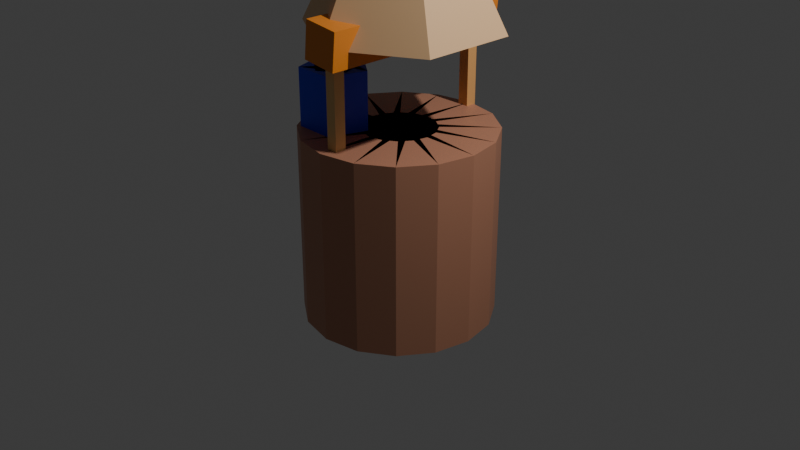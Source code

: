 # Source: Untitled.blend  (saved by Blender 5.1.30; exported with 4.5.12 LTS)
import bpy
from mathutils import Matrix  # noqa: F401  (used for matrix-valued properties, if any)

bpy.ops.wm.read_factory_settings(use_empty=True)
scene = bpy.context.scene
scene.name = 'Scene'

# ---- collections
col_collection = bpy.data.collections.new('Collection'); scene.collection.children.link(col_collection)

# ---- materials (node trees are filled in below, after node groups)
mat_material_001 = bpy.data.materials.new('Material.001')
mat_material_006 = bpy.data.materials.new('Material.006')
mat_material_005 = bpy.data.materials.new('Material.005')
mat_material_004 = bpy.data.materials.new('Material.004')
mat_material_003 = bpy.data.materials.new('Material.003')
mat_material_002 = bpy.data.materials.new('Material.002')

# ---- material node trees
mat_material_001.use_nodes = True; mat_material_001.node_tree.nodes.clear()
_N = mat_material_001.node_tree.nodes; _L = mat_material_001.node_tree.links
n0 = _N.new('ShaderNodeBsdfPrincipled'); n0.name = 'Principled BSDF'; n0.location = (-200, 100)
n1 = _N.new('ShaderNodeOutputMaterial'); n1.name = 'Material Output'; n1.location = (200, 100)
n2 = _N.new('ShaderNodeRGB'); n2.name = 'Color'; n2.location = (-390, 75)
n2.outputs[0].default_value = (0.4999, 0.2263, 0.1358, 1.0)
_L.new(n0.outputs[0], n1.inputs[0])
_L.new(n2.outputs[0], n0.inputs[0])
n1.is_active_output = True
mat_material_006.use_nodes = True; mat_material_006.node_tree.nodes.clear()
_N = mat_material_006.node_tree.nodes; _L = mat_material_006.node_tree.links
n0 = _N.new('ShaderNodeBsdfPrincipled'); n0.name = 'Principled BSDF'; n0.location = (-200, 100)
n0.inputs[0].default_value = (0.8, 0.5099, 0.2099, 1.0)
n1 = _N.new('ShaderNodeOutputMaterial'); n1.name = 'Material Output'; n1.location = (200, 100)
_L.new(n0.outputs[0], n1.inputs[0])
n1.is_active_output = True
mat_material_005.use_nodes = True; mat_material_005.node_tree.nodes.clear()
_N = mat_material_005.node_tree.nodes; _L = mat_material_005.node_tree.links
n0 = _N.new('ShaderNodeBsdfPrincipled'); n0.name = 'Principled BSDF'; n0.location = (-200, 100)
n0.inputs[0].default_value = (0.8, 0.407, 0.1397, 1.0)
n1 = _N.new('ShaderNodeOutputMaterial'); n1.name = 'Material Output'; n1.location = (200, 100)
_L.new(n0.outputs[0], n1.inputs[0])
n1.is_active_output = True
mat_material_004.use_nodes = True; mat_material_004.node_tree.nodes.clear()
_N = mat_material_004.node_tree.nodes; _L = mat_material_004.node_tree.links
n0 = _N.new('ShaderNodeBsdfPrincipled'); n0.name = 'Principled BSDF'; n0.location = (-200, 100)
n0.inputs[0].default_value = (0.8, 0.2474, 0.02342, 1.0)
n1 = _N.new('ShaderNodeOutputMaterial'); n1.name = 'Material Output'; n1.location = (200, 100)
_L.new(n0.outputs[0], n1.inputs[0])
n1.is_active_output = True
mat_material_003.use_nodes = True; mat_material_003.node_tree.nodes.clear()
_N = mat_material_003.node_tree.nodes; _L = mat_material_003.node_tree.links
n0 = _N.new('ShaderNodeBsdfPrincipled'); n0.name = 'Principled BSDF'; n0.location = (-200, 100)
n0.inputs[0].default_value = (0.8, 0.5013, 0.2618, 1.0)
n1 = _N.new('ShaderNodeOutputMaterial'); n1.name = 'Material Output'; n1.location = (200, 100)
_L.new(n0.outputs[0], n1.inputs[0])
n1.is_active_output = True
mat_material_002.use_nodes = True; mat_material_002.node_tree.nodes.clear()
_N = mat_material_002.node_tree.nodes; _L = mat_material_002.node_tree.links
n0 = _N.new('ShaderNodeBsdfPrincipled'); n0.name = 'Principled BSDF'; n0.location = (-200, 100)
n0.inputs[0].default_value = (0.006973, 0.02242, 0.8, 1.0)
n1 = _N.new('ShaderNodeOutputMaterial'); n1.name = 'Material Output'; n1.location = (200, 100)
_L.new(n0.outputs[0], n1.inputs[0])
n1.is_active_output = True

# ---- world
world_world = bpy.data.worlds.new('World'); scene.world = world_world
world_world.use_nodes = True; world_world.node_tree.nodes.clear()
_N = world_world.node_tree.nodes; _L = world_world.node_tree.links
n0 = _N.new('ShaderNodeOutputWorld'); n0.name = 'World Output'; n0.location = (200, 100)
n1 = _N.new('ShaderNodeBackground'); n1.name = 'Background'; n1.location = (-200, 100)
n1.inputs[0].default_value = (0.05088, 0.05088, 0.05088, 1.0)
_L.new(n1.outputs[0], n0.inputs[0])
n0.is_active_output = True
world_world.color = (0.05088, 0.05088, 0.05088)
world_world.sun_shadow_jitter_overblur = 0.0

# ---- cameras
cam_camera = bpy.data.cameras.new('Camera')
cam_camera.clip_end = 100.0
cam_camera.ortho_scale = 7.314

# ---- lights
light_light = bpy.data.lights.new('Light', 'POINT')
light_light.energy = 1000.0
light_light.shadow_soft_size = 0.1

# ---- meshes
me_cylinder_001 = bpy.data.meshes.new('Cylinder.001')
me_cylinder_001.from_pydata([(0.0, 1.0, -1.0), (0.0, -0.389, 1.0), (0.3827, 0.9239, -1.0), (-0.1489, -0.3594, 1.0), (0.7071, 0.7071, -1.0), (-0.2751, -0.2751, 1.0), (0.9239, 0.3827, -1.0), (-0.3594, -0.1489, 1.0), (1.0, 0.0, -1.0), (-0.389, 0.0, 1.0), (0.9239, -0.3827, -1.0), (-0.3594, 0.1489, 1.0), (0.7071, -0.7071, -1.0), (-0.2751, 0.2751, 1.0), (0.3827, -0.9239, -1.0), (-0.1489, 0.3594, 1.0), (0.0, -1.0, -1.0), (0.0, 0.389, 1.0), (-0.3827, -0.9239, -1.0), (0.1489, 0.3594, 1.0), (-0.7071, -0.7071, -1.0), (0.2751, 0.2751, 1.0), (-0.9239, -0.3827, -1.0), (0.3594, 0.1489, 1.0), (-1.0, 0.0, -1.0), (0.389, 0.0, 1.0), (-0.9239, 0.3827, -1.0), (0.3594, -0.1489, 1.0), (-0.7071, 0.7071, -1.0), (0.2751, -0.2751, 1.0), (-0.3827, 0.9239, -1.0), (0.1489, -0.3594, 1.0), (0.3827, 0.9239, 1.0), (0.0, 1.0, 1.0), (0.7071, 0.7071, 1.0), (0.9239, 0.3827, 1.0), (1.0, 0.0, 1.0), (0.9239, -0.3827, 1.0), (0.7071, -0.7071, 1.0), (0.3827, -0.9239, 1.0), (0.0, -1.0, 1.0), (-0.3827, -0.9239, 1.0), (-0.7071, -0.7071, 1.0), (-0.9239, -0.3827, 1.0), (-1.0, 0.0, 1.0), (-0.9239, 0.3827, 1.0), (-0.7071, 0.7071, 1.0), (-0.3827, 0.9239, 1.0), (-0.1489, -0.3594, 0.1132), (5.704e-08, -0.389, 0.1132), (-0.2751, -0.2751, 0.1132), (-0.3594, -0.1489, 0.1132), (-0.389, 0.0, 0.1132), (-0.3594, 0.1489, 0.1132), (-0.2751, 0.2751, 0.1132), (-0.1489, 0.3594, 0.1132), (5.704e-08, 0.389, 0.1132), (0.1489, 0.3594, 0.1132), (0.2751, 0.2751, 0.1132), (0.3594, 0.1489, 0.1132), (0.389, 0.0, 0.1132), (0.3594, -0.1489, 0.1132), (0.2751, -0.2751, 0.1132), (0.1489, -0.3594, 0.1132)], [], [(0, 33, 32, 2), (2, 32, 34, 4), (4, 34, 35, 6), (6, 35, 36, 8), (8, 36, 37, 10), (10, 37, 38, 12), (12, 38, 39, 14), (14, 39, 40, 16), (16, 40, 41, 18), (18, 41, 42, 20), (20, 42, 43, 22), (22, 43, 44, 24), (24, 44, 45, 26), (26, 45, 46, 28), (7, 5, 50, 51), (28, 46, 47, 30), (30, 47, 33, 0), (0, 2, 4, 6, 8, 10, 12, 14, 16, 18, 20, 22, 24, 26, 28, 30), (1, 3, 32, 33), (3, 5, 34, 32), (5, 7, 35, 34), (7, 9, 36, 35), (9, 11, 37, 36), (11, 13, 38, 37), (13, 15, 39, 38), (15, 17, 40, 39), (17, 19, 41, 40), (19, 21, 42, 41), (21, 23, 43, 42), (23, 25, 44, 43), (25, 27, 45, 44), (27, 29, 46, 45), (29, 31, 47, 46), (31, 1, 33, 47), (48, 49, 63, 62, 61, 60, 59, 58, 57, 56, 55, 54, 53, 52, 51, 50), (23, 21, 58, 59), (9, 7, 51, 52), (25, 23, 59, 60), (11, 9, 52, 53), (27, 25, 60, 61), (13, 11, 53, 54), (29, 27, 61, 62), (15, 13, 54, 55), (31, 29, 62, 63), (17, 15, 55, 56), (3, 1, 49, 48), (1, 31, 63, 49), (19, 17, 56, 57), (5, 3, 48, 50), (21, 19, 57, 58)])
_uv = me_cylinder_001.uv_layers.new(name='UVMap')
_uv.uv.foreach_set('vector', [1.0, 0.5, 1.0, 1.0, 0.9375, 1.0, 0.9375, 0.5, 0.9375, 0.5, 0.9375, 1.0, 0.875, 1.0, 0.875, 0.5, 0.875, 0.5, 0.875, 1.0, 0.8125, 1.0, 0.8125, 0.5, 0.8125, 0.5, 0.8125, 1.0, 0.75, 1.0, 0.75, 0.5, 0.75, 0.5, 0.75, 1.0, 0.6875, 1.0, 0.6875, 0.5, 0.6875, 0.5, 0.6875, 1.0, 0.625, 1.0, 0.625, 0.5, 0.625, 0.5, 0.625, 1.0, 0.5625, 1.0, 0.5625, 0.5, 0.5625, 0.5, 0.5625, 1.0, 0.5, 1.0, 0.5, 0.5, 0.5, 0.5, 0.5, 1.0, 0.4375, 1.0, 0.4375, 0.5, 0.4375, 0.5, 0.4375, 1.0, 0.375, 1.0, 0.375, 0.5, 0.375, 0.5, 0.375, 1.0, 0.3125, 1.0, 0.3125, 0.5, 0.3125, 0.5, 0.3125, 1.0, 0.25, 1.0, 0.25, 0.5, 0.25, 0.5, 0.25, 1.0, 0.1875, 1.0, 0.1875, 0.5, 0.1875, 0.5, 0.1875, 1.0, 0.125, 1.0, 0.125, 0.5, 0.1637, 0.2143, 0.184, 0.184, 0.184, 0.184, 0.1637, 0.2143, 0.125, 0.5, 0.125, 1.0, 0.0625, 1.0, 0.0625, 0.5, 0.0625, 0.5, 0.0625, 1.0, 0.0, 1.0, 0.0, 0.5, 0.75, 0.49, 0.8418, 0.4717, 0.9197, 0.4197, 0.9717, 0.3418, 0.99, 0.25, 0.9717, 0.1582, 0.9197, 0.08029, 0.8418, 0.02827, 0.75, 0.01, 0.6582, 0.02827, 0.5803, 0.08029, 0.5283, 0.1582, 0.51, 0.25, 0.5283, 0.3418, 0.5803, 0.4197, 0.6582, 0.4717, 0.25, 0.1566, 0.2143, 0.1637, 0.3418, 0.4717, 0.25, 0.49, 0.2143, 0.1637, 0.184, 0.184, 0.4197, 0.4197, 0.3418, 0.4717, 0.184, 0.184, 0.1637, 0.2143, 0.4717, 0.3418, 0.4197, 0.4197, 0.1637, 0.2143, 0.1566, 0.25, 0.49, 0.25, 0.4717, 0.3418, 0.1566, 0.25, 0.1637, 0.2857, 0.4717, 0.1582, 0.49, 0.25, 0.1637, 0.2857, 0.184, 0.316, 0.4197, 0.08029, 0.4717, 0.1582, 0.184, 0.316, 0.2143, 0.3363, 0.3418, 0.02827, 0.4197, 0.08029, 0.2143, 0.3363, 0.25, 0.3434, 0.25, 0.01, 0.3418, 0.02827, 0.25, 0.3434, 0.2857, 0.3363, 0.1582, 0.02827, 0.25, 0.01, 0.2857, 0.3363, 0.316, 0.316, 0.08029, 0.08029, 0.1582, 0.02827, 0.316, 0.316, 0.3363, 0.2857, 0.02827, 0.1582, 0.08029, 0.08029, 0.3363, 0.2857, 0.3434, 0.25, 0.01, 0.25, 0.02827, 0.1582, 0.3434, 0.25, 0.3363, 0.2143, 0.02827, 0.3418, 0.01, 0.25, 0.3363, 0.2143, 0.316, 0.184, 0.08029, 0.4197, 0.02827, 0.3418, 0.316, 0.184, 0.2857, 0.1637, 0.1582, 0.4717, 0.08029, 0.4197, 0.2857, 0.1637, 0.25, 0.1566, 0.25, 0.49, 0.1582, 0.4717, 0.2143, 0.1637, 0.25, 0.1566, 0.2857, 0.1637, 0.316, 0.184, 0.3363, 0.2143, 0.3434, 0.25, 0.3363, 0.2857, 0.316, 0.316, 0.2857, 0.3363, 0.25, 0.3434, 0.2143, 0.3363, 0.184, 0.316, 0.1637, 0.2857, 0.1566, 0.25, 0.1637, 0.2143, 0.184, 0.184, 0.3363, 0.2857, 0.316, 0.316, 0.316, 0.316, 0.3363, 0.2857, 0.1566, 0.25, 0.1637, 0.2143, 0.1637, 0.2143, 0.1566, 0.25, 0.3434, 0.25, 0.3363, 0.2857, 0.3363, 0.2857, 0.3434, 0.25, 0.1637, 0.2857, 0.1566, 0.25, 0.1566, 0.25, 0.1637, 0.2857, 0.3363, 0.2143, 0.3434, 0.25, 0.3434, 0.25, 0.3363, 0.2143, 0.184, 0.316, 0.1637, 0.2857, 0.1637, 0.2857, 0.184, 0.316, 0.316, 0.184, 0.3363, 0.2143, 0.3363, 0.2143, 0.316, 0.184, 0.2143, 0.3363, 0.184, 0.316, 0.184, 0.316, 0.2143, 0.3363, 0.2857, 0.1637, 0.316, 0.184, 0.316, 0.184, 0.2857, 0.1637, 0.25, 0.3434, 0.2143, 0.3363, 0.2143, 0.3363, 0.25, 0.3434, 0.2143, 0.1637, 0.25, 0.1566, 0.25, 0.1566, 0.2143, 0.1637, 0.25, 0.1566, 0.2857, 0.1637, 0.2857, 0.1637, 0.25, 0.1566, 0.2857, 0.3363, 0.25, 0.3434, 0.25, 0.3434, 0.2857, 0.3363, 0.184, 0.184, 0.2143, 0.1637, 0.2143, 0.1637, 0.184, 0.184, 0.316, 0.316, 0.2857, 0.3363, 0.2857, 0.3363, 0.316, 0.316])
me_cylinder_001.materials.append(mat_material_001)
me_cylinder_001.update()
me_cube_001 = bpy.data.meshes.new('Cube.001')
me_cube_001.from_pydata([(-1.0, -1.0, -1.0), (-1.0, -1.0, 1.0), (-1.0, 1.0, -1.0), (-1.0, 1.0, 1.0), (1.0, -1.0, -1.0), (1.0, -1.0, 1.0), (1.0, 1.0, -1.0), (1.0, 1.0, 1.0)], [], [(0, 1, 3, 2), (2, 3, 7, 6), (6, 7, 5, 4), (4, 5, 1, 0), (2, 6, 4, 0), (7, 3, 1, 5)])
_uv = me_cube_001.uv_layers.new(name='UVMap')
_uv.uv.foreach_set('vector', [0.375, 0.0, 0.625, 0.0, 0.625, 0.25, 0.375, 0.25, 0.375, 0.25, 0.625, 0.25, 0.625, 0.5, 0.375, 0.5, 0.375, 0.5, 0.625, 0.5, 0.625, 0.75, 0.375, 0.75, 0.375, 0.75, 0.625, 0.75, 0.625, 1.0, 0.375, 1.0, 0.125, 0.5, 0.375, 0.5, 0.375, 0.75, 0.125, 0.75, 0.625, 0.5, 0.875, 0.5, 0.875, 0.75, 0.625, 0.75])
me_cube_001.materials.append(mat_material_006)
me_cube_001.update()
me_cube_003 = bpy.data.meshes.new('Cube.003')
me_cube_003.from_pydata([(-1.0, -1.0, -1.0), (-1.0, -1.0, 1.0), (-1.0, 1.0, -1.0), (-1.0, 1.0, 1.0), (1.0, -1.0, -1.0), (1.0, -1.0, 1.0), (1.0, 1.0, -1.0), (1.0, 1.0, 1.0)], [], [(0, 1, 3, 2), (2, 3, 7, 6), (6, 7, 5, 4), (4, 5, 1, 0), (2, 6, 4, 0), (7, 3, 1, 5)])
_uv = me_cube_003.uv_layers.new(name='UVMap')
_uv.uv.foreach_set('vector', [0.375, 0.0, 0.625, 0.0, 0.625, 0.25, 0.375, 0.25, 0.375, 0.25, 0.625, 0.25, 0.625, 0.5, 0.375, 0.5, 0.375, 0.5, 0.625, 0.5, 0.625, 0.75, 0.375, 0.75, 0.375, 0.75, 0.625, 0.75, 0.625, 1.0, 0.375, 1.0, 0.125, 0.5, 0.375, 0.5, 0.375, 0.75, 0.125, 0.75, 0.625, 0.5, 0.875, 0.5, 0.875, 0.75, 0.625, 0.75])
me_cube_003.materials.append(mat_material_005)
me_cube_003.update()
me_cube_004 = bpy.data.meshes.new('Cube.004')
me_cube_004.from_pydata([(-1.0, -1.0, -1.0), (-1.0, -1.0, 1.0), (-1.0, 1.0, -1.0), (-1.0, 1.0, 1.0), (1.0, -1.0, -1.0), (1.0, -1.0, 1.0), (1.0, 1.0, -1.0), (1.0, 1.0, 1.0)], [], [(0, 1, 3, 2), (2, 3, 7, 6), (6, 7, 5, 4), (4, 5, 1, 0), (2, 6, 4, 0), (7, 3, 1, 5)])
_uv = me_cube_004.uv_layers.new(name='UVMap')
_uv.uv.foreach_set('vector', [0.375, 0.0, 0.625, 0.0, 0.625, 0.25, 0.375, 0.25, 0.375, 0.25, 0.625, 0.25, 0.625, 0.5, 0.375, 0.5, 0.375, 0.5, 0.625, 0.5, 0.625, 0.75, 0.375, 0.75, 0.375, 0.75, 0.625, 0.75, 0.625, 1.0, 0.375, 1.0, 0.125, 0.5, 0.375, 0.5, 0.375, 0.75, 0.125, 0.75, 0.625, 0.5, 0.875, 0.5, 0.875, 0.75, 0.625, 0.75])
me_cube_004.materials.append(mat_material_004)
me_cube_004.update()
me_cone_003 = bpy.data.meshes.new('Cone.003')
me_cone_003.from_pydata([(0.0, 1.0, -1.0), (0.866, 0.5, -1.0), (0.866, -0.5, -1.0), (0.0, -1.0, -1.0), (-0.866, -0.5, -1.0), (-0.866, 0.5, -1.0), (0.0, 0.0, 1.0)], [], [(0, 6, 1), (1, 6, 2), (2, 6, 3), (3, 6, 4), (0, 1, 2, 3, 4, 5), (4, 6, 5), (5, 6, 0)])
_uv = me_cone_003.uv_layers.new(name='UVMap')
_uv.uv.foreach_set('vector', [0.25, 0.49, 0.25, 0.25, 0.4578, 0.37, 0.4578, 0.37, 0.25, 0.25, 0.4578, 0.13, 0.4578, 0.13, 0.25, 0.25, 0.25, 0.01, 0.25, 0.01, 0.25, 0.25, 0.04215, 0.13, 0.75, 0.49, 0.9578, 0.37, 0.9578, 0.13, 0.75, 0.01, 0.5422, 0.13, 0.5422, 0.37, 0.04215, 0.13, 0.25, 0.25, 0.04215, 0.37, 0.04215, 0.37, 0.25, 0.25, 0.25, 0.49])
me_cone_003.materials.append(mat_material_003)
me_cone_003.update()
me_cylinder_003 = bpy.data.meshes.new('Cylinder.003')
me_cylinder_003.from_pydata([(0.0, 1.0, -1.0), (0.0, -0.701, 1.0), (0.9511, 0.309, -1.0), (-0.6667, -0.2166, 1.0), (0.5878, -0.809, -1.0), (-0.412, 0.5671, 1.0), (-0.5878, -0.809, -1.0), (0.412, 0.5671, 1.0), (-0.9511, 0.309, -1.0), (0.6667, -0.2166, 1.0), (0.9511, 0.309, 1.0), (0.0, 1.0, 1.0), (0.5878, -0.809, 1.0), (-0.5878, -0.809, 1.0), (-0.9511, 0.309, 1.0), (-0.6667, -0.2166, -0.5809), (0.0, -0.701, -0.5809), (-0.412, 0.5671, -0.5809), (0.412, 0.5671, -0.5809), (0.6667, -0.2166, -0.5809)], [], [(0, 11, 10, 2), (2, 10, 12, 4), (4, 12, 13, 6), (9, 7, 18, 19), (6, 13, 14, 8), (8, 14, 11, 0), (0, 2, 4, 6, 8), (1, 3, 10, 11), (3, 5, 12, 10), (5, 7, 13, 12), (7, 9, 14, 13), (9, 1, 11, 14), (15, 16, 19, 18, 17), (5, 3, 15, 17), (1, 9, 19, 16), (7, 5, 17, 18), (3, 1, 16, 15)])
_uv = me_cylinder_003.uv_layers.new(name='UVMap')
_uv.uv.foreach_set('vector', [1.0, 0.5, 1.0, 1.0, 0.8, 1.0, 0.8, 0.5, 0.8, 0.5, 0.8, 1.0, 0.6, 1.0, 0.6, 0.5, 0.6, 0.5, 0.6, 1.0, 0.4, 1.0, 0.4, 0.5, 0.41, 0.198, 0.3489, 0.3861, 0.3489, 0.3861, 0.41, 0.198, 0.4, 0.5, 0.4, 1.0, 0.2, 1.0, 0.2, 0.5, 0.2, 0.5, 0.2, 1.0, 2.98e-08, 1.0, 2.98e-08, 0.5, 0.75, 0.49, 0.9783, 0.3242, 0.8911, 0.05584, 0.6089, 0.05584, 0.5217, 0.3242, 0.25, 0.08176, 0.09, 0.198, 0.4783, 0.3242, 0.25, 0.49, 0.09, 0.198, 0.1511, 0.3861, 0.3911, 0.05584, 0.4783, 0.3242, 0.1511, 0.3861, 0.3489, 0.3861, 0.1089, 0.05584, 0.3911, 0.05584, 0.3489, 0.3861, 0.41, 0.198, 0.02175, 0.3242, 0.1089, 0.05584, 0.41, 0.198, 0.25, 0.08176, 0.25, 0.49, 0.02175, 0.3242, 0.09, 0.198, 0.25, 0.08176, 0.41, 0.198, 0.3489, 0.3861, 0.1511, 0.3861, 0.1511, 0.3861, 0.09, 0.198, 0.09, 0.198, 0.1511, 0.3861, 0.25, 0.08176, 0.41, 0.198, 0.41, 0.198, 0.25, 0.08176, 0.3489, 0.3861, 0.1511, 0.3861, 0.1511, 0.3861, 0.3489, 0.3861, 0.09, 0.198, 0.25, 0.08176, 0.25, 0.08176, 0.09, 0.198])
me_cylinder_003.materials.append(mat_material_002)
me_cylinder_003.update()

# ---- objects
ob_light = bpy.data.objects.new('Light', light_light)
ob_camera = bpy.data.objects.new('Camera', cam_camera)
ob_cylinder = bpy.data.objects.new('Cylinder', me_cylinder_001)
ob_cube = bpy.data.objects.new('Cube', me_cube_001)
ob_cube_002 = bpy.data.objects.new('Cube.002', me_cube_003)
ob_cube_001 = bpy.data.objects.new('Cube.001', me_cube_004)
ob_cone_002 = bpy.data.objects.new('Cone.002', me_cone_003)
ob_cylinder_001 = bpy.data.objects.new('Cylinder.001', me_cylinder_003)

# ---- transforms, parenting, visibility, modifiers, constraints
ob_light.location = (4.076, 1.005, 5.904)
ob_light.rotation_euler = (0.6503, 0.05522, 1.866)
ob_light.lock_rotations_4d = False
ob_light.empty_display_type = 'ARROWS'
ob_light.color = (0.0, 0.0, 0.0, 0.0)
ob_light.lineart.crease_threshold = 0.0
ob_camera.location = (7.359, -6.926, 4.958)
ob_camera.rotation_euler = (1.109, 0.0, 0.8149)
ob_camera.lock_rotations_4d = False
ob_camera.empty_display_type = 'ARROWS'
ob_camera.color = (0.0, 0.0, 0.0, 0.0)
ob_camera.display_type = 'WIRE'
ob_camera.lineart.crease_threshold = 0.0
ob_cylinder.location = (0.0, 0.0, 0.0)
ob_cube.location = (0.02337, -0.8151, 0.8228)
ob_cube.scale = (-0.05861, -0.05861, 1.384)
ob_cube_002.location = (0.00353, 0.9472, 0.8228)
ob_cube_002.scale = (-0.05861, -0.05861, 1.384)
ob_cube_001.location = (0.09151, 0.003625, 2.05)
ob_cube_001.rotation_euler = (1.571, 0.1047, 0.0)
ob_cube_001.scale = (-0.1901, -0.1901, 1.041)
ob_cone_002.location = (0.0492, 0.0008746, 3.0)
ob_cylinder_001.location = (-0.4596, -0.4012, 1.249)
ob_cylinder_001.scale = (0.3528, 0.3528, 0.3528)

# ---- collection membership
col_collection.objects.link(ob_light)
col_collection.objects.link(ob_camera)
col_collection.objects.link(ob_cylinder)
col_collection.objects.link(ob_cube)
col_collection.objects.link(ob_cube_002)
col_collection.objects.link(ob_cube_001)
col_collection.objects.link(ob_cone_002)
col_collection.objects.link(ob_cylinder_001)

# ---- scene / render settings (as saved in the file)
scene.camera = ob_camera
scene.frame_start = 1; scene.frame_end = 250; scene.frame_set(22)
scene.render.engine = 'BLENDER_EEVEE_NEXT'
scene.render.bake_bias = 0.0
scene.render.bake_samples = 0
scene.cycles.sampling_pattern = 'TABULATED_SOBOL'
scene.eevee.use_volume_custom_range = False
bpy.context.view_layer.update()
